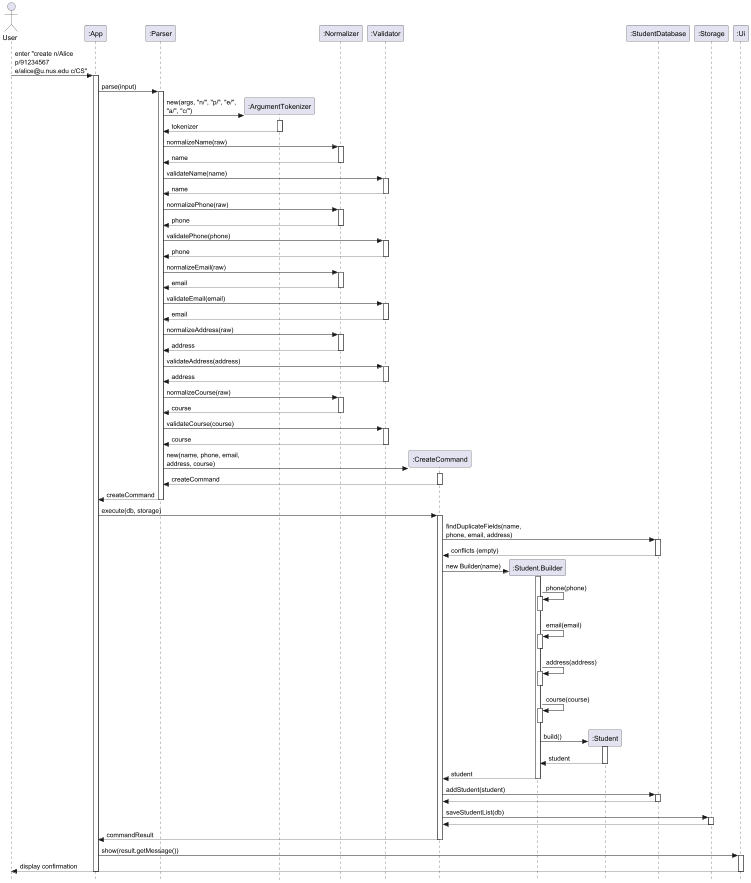

The diagram above was rendered by PlantUML. Its source (embedded in the PNG):
@startuml CreateCommandSequence
skinparam style strictuml
skinparam maxMessageSize 150

actor User

participant ":App" as App
participant ":Parser" as Parser
participant ":ArgumentTokenizer" as ArgumentTokenizer
participant ":Normalizer" as Normalizer
participant ":Validator" as Validator
participant ":CreateCommand" as CreateCommand
participant ":Student.Builder" as Builder
participant ":Student" as Student
participant ":StudentDatabase" as StudentDatabase
participant ":Storage" as Storage
participant ":Ui" as Ui

User -> App : enter "create n/Alice p/91234567 e/alice@u.nus.edu c/CS"
activate App

App -> Parser : parse(input)
activate Parser

Parser -> ArgumentTokenizer ** : new(args, "n/", "p/", "e/", "a/", "c/")
activate ArgumentTokenizer
ArgumentTokenizer --> Parser : tokenizer
deactivate ArgumentTokenizer

Parser -> Normalizer : normalizeName(raw)
activate Normalizer
Normalizer --> Parser : name
deactivate Normalizer
Parser -> Validator : validateName(name)
activate Validator
Validator --> Parser : name
deactivate Validator

Parser -> Normalizer : normalizePhone(raw)
activate Normalizer
Normalizer --> Parser : phone
deactivate Normalizer
Parser -> Validator : validatePhone(phone)
activate Validator
Validator --> Parser : phone
deactivate Validator

Parser -> Normalizer : normalizeEmail(raw)
activate Normalizer
Normalizer --> Parser : email
deactivate Normalizer
Parser -> Validator : validateEmail(email)
activate Validator
Validator --> Parser : email
deactivate Validator

Parser -> Normalizer : normalizeAddress(raw)
activate Normalizer
Normalizer --> Parser : address
deactivate Normalizer
Parser -> Validator : validateAddress(address)
activate Validator
Validator --> Parser : address
deactivate Validator

Parser -> Normalizer : normalizeCourse(raw)
activate Normalizer
Normalizer --> Parser : course
deactivate Normalizer
Parser -> Validator : validateCourse(course)
activate Validator
Validator --> Parser : course
deactivate Validator

Parser -> CreateCommand ** : new(name, phone, email, address, course)
activate CreateCommand
CreateCommand --> Parser : createCommand
deactivate CreateCommand

Parser --> App : createCommand
deactivate Parser

App -> CreateCommand : execute(db, storage)
activate CreateCommand

CreateCommand -> StudentDatabase : findDuplicateFields(name, phone, email, address)
activate StudentDatabase
StudentDatabase --> CreateCommand : conflicts (empty)
deactivate StudentDatabase

CreateCommand -> Builder ** : new Builder(name)
activate Builder

Builder -> Builder : phone(phone)
activate Builder
deactivate Builder

Builder -> Builder : email(email)
activate Builder
deactivate Builder

Builder -> Builder : address(address)
activate Builder
deactivate Builder

Builder -> Builder : course(course)
activate Builder
deactivate Builder

Builder -> Student ** : build()
activate Student
Student --> Builder : student
deactivate Student

Builder --> CreateCommand : student
deactivate Builder

CreateCommand -> StudentDatabase : addStudent(student)
activate StudentDatabase
StudentDatabase --> CreateCommand
deactivate StudentDatabase

CreateCommand -> Storage : saveStudentList(db)
activate Storage
Storage --> CreateCommand
deactivate Storage

CreateCommand --> App : commandResult
deactivate CreateCommand

App -> Ui : show(result.getMessage())
activate Ui
Ui --> User : display confirmation
deactivate Ui

deactivate App
@enduml